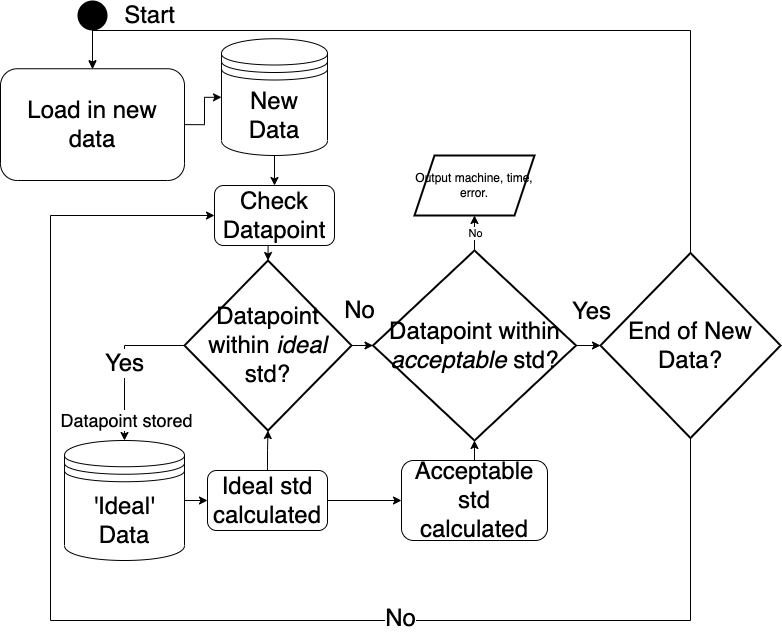

The diagram above was exported from draw.io. Its source (the exported page's mxGraphModel, read from the mxfile embedded in the PNG):
<mxGraphModel dx="1892" dy="1236" grid="1" gridSize="10" guides="1" tooltips="1" connect="1" arrows="1" fold="1" page="1" pageScale="1" pageWidth="827" pageHeight="1169" math="0" shadow="0">
  <root>
    <mxCell id="WIyWlLk6GJQsqaUBKTNV-0" />
    <mxCell id="WIyWlLk6GJQsqaUBKTNV-1" parent="WIyWlLk6GJQsqaUBKTNV-0" />
    <mxCell id="8ox9CS-VN-pUBrKXQHjv-17" style="edgeStyle=orthogonalEdgeStyle;rounded=0;orthogonalLoop=1;jettySize=auto;html=1;exitX=1;exitY=0.5;exitDx=0;exitDy=0;" parent="WIyWlLk6GJQsqaUBKTNV-1" source="qg3hudIlJkGMMW2DnoAc-0" target="8ox9CS-VN-pUBrKXQHjv-3" edge="1">
      <mxGeometry relative="1" as="geometry" />
    </mxCell>
    <mxCell id="qg3hudIlJkGMMW2DnoAc-0" value="&lt;font style=&quot;font-size: 24px;&quot;&gt;Load in new data&lt;/font&gt;" style="rounded=1;whiteSpace=wrap;html=1;" parent="WIyWlLk6GJQsqaUBKTNV-1" vertex="1">
      <mxGeometry x="40" y="408.25" width="184" height="111.75" as="geometry" />
    </mxCell>
    <mxCell id="8ox9CS-VN-pUBrKXQHjv-46" style="edgeStyle=orthogonalEdgeStyle;rounded=0;orthogonalLoop=1;jettySize=auto;html=1;exitX=0.5;exitY=1;exitDx=0;exitDy=0;entryX=0.5;entryY=0;entryDx=0;entryDy=0;" parent="WIyWlLk6GJQsqaUBKTNV-1" source="qg3hudIlJkGMMW2DnoAc-37" edge="1" target="qg3hudIlJkGMMW2DnoAc-0">
      <mxGeometry relative="1" as="geometry">
        <mxPoint x="130" y="390" as="targetPoint" />
      </mxGeometry>
    </mxCell>
    <mxCell id="qg3hudIlJkGMMW2DnoAc-37" value="" style="ellipse;fillColor=#000000;strokeColor=none;" parent="WIyWlLk6GJQsqaUBKTNV-1" vertex="1">
      <mxGeometry x="117" y="340" width="30" height="30" as="geometry" />
    </mxCell>
    <mxCell id="8ox9CS-VN-pUBrKXQHjv-9" style="edgeStyle=orthogonalEdgeStyle;rounded=0;orthogonalLoop=1;jettySize=auto;html=1;exitX=1;exitY=0.5;exitDx=0;exitDy=0;entryX=0;entryY=0.5;entryDx=0;entryDy=0;" parent="WIyWlLk6GJQsqaUBKTNV-1" source="8ox9CS-VN-pUBrKXQHjv-2" target="8ox9CS-VN-pUBrKXQHjv-8" edge="1">
      <mxGeometry relative="1" as="geometry" />
    </mxCell>
    <mxCell id="8ox9CS-VN-pUBrKXQHjv-2" value="&lt;font style=&quot;font-size: 24px;&quot;&gt;'Ideal' Data&lt;/font&gt;" style="shape=datastore;whiteSpace=wrap;html=1;" parent="WIyWlLk6GJQsqaUBKTNV-1" vertex="1">
      <mxGeometry x="104" y="780" width="120" height="120" as="geometry" />
    </mxCell>
    <mxCell id="8ox9CS-VN-pUBrKXQHjv-39" value="" style="edgeStyle=orthogonalEdgeStyle;rounded=0;orthogonalLoop=1;jettySize=auto;html=1;" parent="WIyWlLk6GJQsqaUBKTNV-1" source="8ox9CS-VN-pUBrKXQHjv-3" target="8ox9CS-VN-pUBrKXQHjv-38" edge="1">
      <mxGeometry relative="1" as="geometry" />
    </mxCell>
    <mxCell id="8ox9CS-VN-pUBrKXQHjv-3" value="&lt;font style=&quot;font-size: 24px;&quot;&gt;New Data&lt;/font&gt;" style="shape=datastore;whiteSpace=wrap;html=1;" parent="WIyWlLk6GJQsqaUBKTNV-1" vertex="1">
      <mxGeometry x="261" y="378.25" width="106" height="116.75" as="geometry" />
    </mxCell>
    <mxCell id="8ox9CS-VN-pUBrKXQHjv-20" value="&lt;font style=&quot;font-size: 24px;&quot;&gt;No&lt;/font&gt;" style="edgeStyle=orthogonalEdgeStyle;rounded=0;orthogonalLoop=1;jettySize=auto;html=1;exitX=1;exitY=0.5;exitDx=0;exitDy=0;exitPerimeter=0;entryX=0;entryY=0.5;entryDx=0;entryDy=0;entryPerimeter=0;" parent="WIyWlLk6GJQsqaUBKTNV-1" source="8ox9CS-VN-pUBrKXQHjv-5" target="8ox9CS-VN-pUBrKXQHjv-19" edge="1">
      <mxGeometry x="-0.3264" y="35" relative="1" as="geometry">
        <mxPoint as="offset" />
      </mxGeometry>
    </mxCell>
    <mxCell id="8ox9CS-VN-pUBrKXQHjv-21" value="&lt;font style=&quot;font-size: 24px;&quot;&gt;Yes&lt;/font&gt;" style="edgeStyle=orthogonalEdgeStyle;rounded=0;orthogonalLoop=1;jettySize=auto;html=1;exitX=0;exitY=0.5;exitDx=0;exitDy=0;exitPerimeter=0;" parent="WIyWlLk6GJQsqaUBKTNV-1" source="8ox9CS-VN-pUBrKXQHjv-5" target="8ox9CS-VN-pUBrKXQHjv-2" edge="1">
      <mxGeometry relative="1" as="geometry" />
    </mxCell>
    <mxCell id="8ox9CS-VN-pUBrKXQHjv-49" value="&lt;font style=&quot;font-size: 18px;&quot;&gt;Datapoint stored&lt;/font&gt;" style="edgeLabel;html=1;align=center;verticalAlign=middle;resizable=0;points=[];" parent="8ox9CS-VN-pUBrKXQHjv-21" vertex="1" connectable="0">
      <mxGeometry x="0.7204" y="1" relative="1" as="geometry">
        <mxPoint as="offset" />
      </mxGeometry>
    </mxCell>
    <mxCell id="8ox9CS-VN-pUBrKXQHjv-5" value="&lt;font style=&quot;font-size: 24px;&quot;&gt;Datapoint within &lt;i&gt;ideal&lt;/i&gt; std?&lt;/font&gt;" style="strokeWidth=2;html=1;shape=mxgraph.flowchart.decision;whiteSpace=wrap;" parent="WIyWlLk6GJQsqaUBKTNV-1" vertex="1">
      <mxGeometry x="224" y="600" width="167" height="170" as="geometry" />
    </mxCell>
    <mxCell id="8ox9CS-VN-pUBrKXQHjv-11" value="" style="edgeStyle=orthogonalEdgeStyle;rounded=0;orthogonalLoop=1;jettySize=auto;html=1;" parent="WIyWlLk6GJQsqaUBKTNV-1" source="8ox9CS-VN-pUBrKXQHjv-8" target="8ox9CS-VN-pUBrKXQHjv-10" edge="1">
      <mxGeometry relative="1" as="geometry" />
    </mxCell>
    <mxCell id="8ox9CS-VN-pUBrKXQHjv-13" style="edgeStyle=orthogonalEdgeStyle;rounded=0;orthogonalLoop=1;jettySize=auto;html=1;exitX=0.5;exitY=0;exitDx=0;exitDy=0;entryX=0.5;entryY=1;entryDx=0;entryDy=0;entryPerimeter=0;" parent="WIyWlLk6GJQsqaUBKTNV-1" source="8ox9CS-VN-pUBrKXQHjv-8" target="8ox9CS-VN-pUBrKXQHjv-5" edge="1">
      <mxGeometry relative="1" as="geometry" />
    </mxCell>
    <mxCell id="8ox9CS-VN-pUBrKXQHjv-8" value="&lt;font style=&quot;font-size: 24px;&quot;&gt;Ideal std calculated&lt;/font&gt;" style="rounded=1;whiteSpace=wrap;html=1;" parent="WIyWlLk6GJQsqaUBKTNV-1" vertex="1">
      <mxGeometry x="247" y="810" width="120" height="60" as="geometry" />
    </mxCell>
    <mxCell id="8ox9CS-VN-pUBrKXQHjv-22" style="edgeStyle=orthogonalEdgeStyle;rounded=0;orthogonalLoop=1;jettySize=auto;html=1;exitX=0.5;exitY=0;exitDx=0;exitDy=0;entryX=0.5;entryY=1;entryDx=0;entryDy=0;entryPerimeter=0;" parent="WIyWlLk6GJQsqaUBKTNV-1" source="8ox9CS-VN-pUBrKXQHjv-10" target="8ox9CS-VN-pUBrKXQHjv-19" edge="1">
      <mxGeometry relative="1" as="geometry" />
    </mxCell>
    <mxCell id="8ox9CS-VN-pUBrKXQHjv-10" value="&lt;font style=&quot;font-size: 24px;&quot;&gt;Acceptable std calculated&lt;/font&gt;" style="whiteSpace=wrap;html=1;rounded=1;" parent="WIyWlLk6GJQsqaUBKTNV-1" vertex="1">
      <mxGeometry x="441" y="800" width="146" height="80" as="geometry" />
    </mxCell>
    <mxCell id="8ox9CS-VN-pUBrKXQHjv-34" value="" style="edgeStyle=orthogonalEdgeStyle;rounded=0;orthogonalLoop=1;jettySize=auto;html=1;" parent="WIyWlLk6GJQsqaUBKTNV-1" source="8ox9CS-VN-pUBrKXQHjv-19" target="8ox9CS-VN-pUBrKXQHjv-33" edge="1">
      <mxGeometry relative="1" as="geometry" />
    </mxCell>
    <mxCell id="8ox9CS-VN-pUBrKXQHjv-35" value="No" style="edgeLabel;html=1;align=center;verticalAlign=middle;resizable=0;points=[];" parent="8ox9CS-VN-pUBrKXQHjv-34" vertex="1" connectable="0">
      <mxGeometry x="-0.0066" relative="1" as="geometry">
        <mxPoint as="offset" />
      </mxGeometry>
    </mxCell>
    <mxCell id="oChceSv0GhWKF1ZJf_zX-1" style="edgeStyle=orthogonalEdgeStyle;rounded=0;orthogonalLoop=1;jettySize=auto;html=1;exitX=1;exitY=0.5;exitDx=0;exitDy=0;exitPerimeter=0;entryX=0;entryY=0.5;entryDx=0;entryDy=0;entryPerimeter=0;fontSize=24;" edge="1" parent="WIyWlLk6GJQsqaUBKTNV-1" source="8ox9CS-VN-pUBrKXQHjv-19" target="8ox9CS-VN-pUBrKXQHjv-36">
      <mxGeometry relative="1" as="geometry" />
    </mxCell>
    <mxCell id="oChceSv0GhWKF1ZJf_zX-2" value="Yes" style="edgeLabel;html=1;align=center;verticalAlign=middle;resizable=0;points=[];fontSize=24;" vertex="1" connectable="0" parent="oChceSv0GhWKF1ZJf_zX-1">
      <mxGeometry x="-0.4857" y="-2" relative="1" as="geometry">
        <mxPoint x="8" y="-37" as="offset" />
      </mxGeometry>
    </mxCell>
    <mxCell id="8ox9CS-VN-pUBrKXQHjv-19" value="&lt;font style=&quot;font-size: 24px;&quot;&gt;Datapoint within &lt;i&gt;acceptable&lt;/i&gt; std?&lt;/font&gt;" style="strokeWidth=2;html=1;shape=mxgraph.flowchart.decision;whiteSpace=wrap;" parent="WIyWlLk6GJQsqaUBKTNV-1" vertex="1">
      <mxGeometry x="412.5" y="590" width="203" height="190" as="geometry" />
    </mxCell>
    <mxCell id="8ox9CS-VN-pUBrKXQHjv-33" value="Output machine, time, error." style="shape=parallelogram;perimeter=parallelogramPerimeter;whiteSpace=wrap;html=1;fixedSize=1;strokeWidth=2;" parent="WIyWlLk6GJQsqaUBKTNV-1" vertex="1">
      <mxGeometry x="454" y="495" width="120" height="60" as="geometry" />
    </mxCell>
    <mxCell id="oChceSv0GhWKF1ZJf_zX-3" style="edgeStyle=orthogonalEdgeStyle;rounded=0;orthogonalLoop=1;jettySize=auto;html=1;exitX=0.5;exitY=1;exitDx=0;exitDy=0;exitPerimeter=0;entryX=0;entryY=0.5;entryDx=0;entryDy=0;fontSize=24;" edge="1" parent="WIyWlLk6GJQsqaUBKTNV-1" source="8ox9CS-VN-pUBrKXQHjv-36" target="8ox9CS-VN-pUBrKXQHjv-38">
      <mxGeometry relative="1" as="geometry">
        <Array as="points">
          <mxPoint x="730" y="960" />
          <mxPoint x="90" y="960" />
          <mxPoint x="90" y="555" />
        </Array>
      </mxGeometry>
    </mxCell>
    <mxCell id="oChceSv0GhWKF1ZJf_zX-4" value="No" style="edgeLabel;html=1;align=center;verticalAlign=middle;resizable=0;points=[];fontSize=24;" vertex="1" connectable="0" parent="oChceSv0GhWKF1ZJf_zX-3">
      <mxGeometry x="-0.3184" y="-3" relative="1" as="geometry">
        <mxPoint as="offset" />
      </mxGeometry>
    </mxCell>
    <mxCell id="oChceSv0GhWKF1ZJf_zX-5" style="edgeStyle=orthogonalEdgeStyle;rounded=0;orthogonalLoop=1;jettySize=auto;html=1;exitX=0.5;exitY=0;exitDx=0;exitDy=0;exitPerimeter=0;entryX=0.5;entryY=0;entryDx=0;entryDy=0;fontSize=24;" edge="1" parent="WIyWlLk6GJQsqaUBKTNV-1" source="8ox9CS-VN-pUBrKXQHjv-36" target="qg3hudIlJkGMMW2DnoAc-0">
      <mxGeometry relative="1" as="geometry">
        <Array as="points">
          <mxPoint x="730" y="370" />
          <mxPoint x="132" y="370" />
        </Array>
      </mxGeometry>
    </mxCell>
    <mxCell id="8ox9CS-VN-pUBrKXQHjv-36" value="&lt;font style=&quot;font-size: 24px;&quot;&gt;End of New Data?&lt;/font&gt;" style="strokeWidth=2;html=1;shape=mxgraph.flowchart.decision;whiteSpace=wrap;" parent="WIyWlLk6GJQsqaUBKTNV-1" vertex="1">
      <mxGeometry x="640" y="592.5" width="180" height="185" as="geometry" />
    </mxCell>
    <mxCell id="8ox9CS-VN-pUBrKXQHjv-40" style="edgeStyle=orthogonalEdgeStyle;rounded=0;orthogonalLoop=1;jettySize=auto;html=1;exitX=0.5;exitY=1;exitDx=0;exitDy=0;entryX=0.5;entryY=0;entryDx=0;entryDy=0;entryPerimeter=0;" parent="WIyWlLk6GJQsqaUBKTNV-1" source="8ox9CS-VN-pUBrKXQHjv-38" target="8ox9CS-VN-pUBrKXQHjv-5" edge="1">
      <mxGeometry relative="1" as="geometry" />
    </mxCell>
    <mxCell id="8ox9CS-VN-pUBrKXQHjv-38" value="&lt;font style=&quot;font-size: 24px;&quot;&gt;Check Datapoint&lt;/font&gt;" style="rounded=1;whiteSpace=wrap;html=1;" parent="WIyWlLk6GJQsqaUBKTNV-1" vertex="1">
      <mxGeometry x="254" y="525" width="120" height="60" as="geometry" />
    </mxCell>
    <mxCell id="oChceSv0GhWKF1ZJf_zX-6" value="Start" style="text;html=1;align=center;verticalAlign=middle;resizable=0;points=[];autosize=1;strokeColor=none;fillColor=none;fontSize=24;" vertex="1" parent="WIyWlLk6GJQsqaUBKTNV-1">
      <mxGeometry x="154" y="340" width="70" height="30" as="geometry" />
    </mxCell>
  </root>
</mxGraphModel>